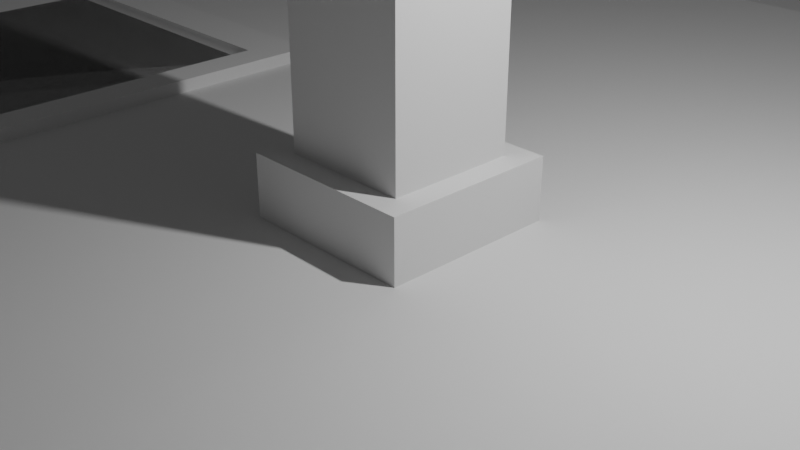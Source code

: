 # Source: Street.blend  (saved by Blender 2.80.39; exported with 4.5.12 LTS)
import bpy
from mathutils import Matrix  # noqa: F401  (used for matrix-valued properties, if any)

bpy.ops.wm.read_factory_settings(use_empty=True)
scene = bpy.context.scene
scene.name = 'Scene'

# ---- collections
col_street_light = bpy.data.collections.new('Street Light'); scene.collection.children.link(col_street_light)
col_streets = bpy.data.collections.new('Streets'); scene.collection.children.link(col_streets)
col_straight = bpy.data.collections.new('Straight'); col_streets.children.link(col_straight)
col_corner = bpy.data.collections.new('Corner'); col_streets.children.link(col_corner)
col_collection_3 = bpy.data.collections.new('Collection 3'); scene.collection.children.link(col_collection_3)

# ---- world
world_world = bpy.data.worlds.new('World'); scene.world = world_world
world_world.use_nodes = True; world_world.node_tree.nodes.clear()
_N = world_world.node_tree.nodes; _L = world_world.node_tree.links
n0 = _N.new('ShaderNodeOutputWorld'); n0.name = 'World Output'; n0.location = (300, 300)
n1 = _N.new('ShaderNodeBackground'); n1.name = 'Background'; n1.location = (10, 300)
n1.inputs[0].default_value = (0.05088, 0.05088, 0.05088, 1.0)
_L.new(n1.outputs[0], n0.inputs[0])
n0.is_active_output = True
world_world.color = (0.05088, 0.05088, 0.05088)
world_world.use_sun_shadow = False
world_world.sun_shadow_jitter_overblur = 0.0

# ---- cameras
cam_camera = bpy.data.cameras.new('Camera')
cam_camera.clip_end = 100.0
cam_camera.ortho_scale = 7.314
cam_camera.dof.focus_distance = 0.0
cam_camera.dof.aperture_fstop = 128.0

# ---- lights
light_light = bpy.data.lights.new('Light', 'POINT')
light_light.transmission_factor = 0.0
light_light.cutoff_distance = 30.0
light_light.energy = 1000.0
light_light.shadow_buffer_clip_start = 1.001
light_light.shadow_soft_size = 0.1
light_light.shadow_maximum_resolution = 0.006
light_light.use_absolute_resolution = True

# ---- meshes
me_cube_006 = bpy.data.meshes.new('Cube.006')
me_cube_006.from_pydata([(-0.2526, -1.0, -1.0), (-0.2526, -1.0, 1.0), (-0.2526, 1.0, -1.0), (-0.2526, 1.0, 1.0), (1.0, -1.0, -1.0), (1.0, -1.0, 1.0), (1.0, 1.0, -1.0), (1.0, 1.0, 1.0), (1.0, -0.9, -0.9), (1.0, -0.9, 0.9), (1.0, 0.9, -0.9), (1.0, 0.9, 0.9), (0.6937, -0.9, -0.9), (0.6937, -0.9, 0.9), (0.6937, 0.9, -0.9), (0.6937, 0.9, 0.9), (-0.2526, -1.0, 1.0), (-0.2526, -1.0, 3.0), (-0.2526, 1.0, 1.0), (-0.2526, 1.0, 3.0), (1.0, -1.0, 1.0), (1.0, -1.0, 3.0), (1.0, 1.0, 1.0), (1.0, 1.0, 3.0), (1.0, -0.9, 1.1), (1.0, -0.9, 2.9), (1.0, 0.9, 1.1), (1.0, 0.9, 2.9), (0.6937, -0.9, 1.1), (0.6937, -0.9, 2.9), (0.6937, 0.9, 1.1), (0.6937, 0.9, 2.9)], [], [(0, 1, 3, 2), (2, 3, 7, 6), (5, 4, 8, 9), (4, 5, 1, 0), (2, 6, 4, 0), (7, 3, 1, 5), (8, 10, 14, 12), (4, 6, 10, 8), (7, 5, 9, 11), (6, 7, 11, 10), (14, 15, 13, 12), (11, 9, 13, 15), (10, 11, 15, 14), (9, 8, 12, 13), (16, 17, 19, 18), (18, 19, 23, 22), (21, 20, 24, 25), (20, 21, 17, 16), (18, 22, 20, 16), (23, 19, 17, 21), (24, 26, 30, 28), (20, 22, 26, 24), (23, 21, 25, 27), (22, 23, 27, 26), (30, 31, 29, 28), (27, 25, 29, 31), (26, 27, 31, 30), (25, 24, 28, 29)])
_uv = me_cube_006.uv_layers.new(name='UVMap')
_uv.uv.foreach_set('vector', [0.375, 0.0, 0.625, 0.0, 0.625, 0.25, 0.375, 0.25, 0.375, 0.25, 0.625, 0.25, 0.625, 0.5, 0.375, 0.5, 0.625, 0.75, 0.375, 0.75, 0.375, 0.75, 0.625, 0.75, 0.375, 0.75, 0.625, 0.75, 0.625, 1.0, 0.375, 1.0, 0.125, 0.5, 0.375, 0.5, 0.375, 0.75, 0.125, 0.75, 0.625, 0.5, 0.875, 0.5, 0.875, 0.75, 0.625, 0.75, 0.375, 0.75, 0.375, 0.5, 0.375, 0.5, 0.375, 0.75, 0.375, 0.75, 0.375, 0.5, 0.375, 0.5, 0.375, 0.75, 0.625, 0.5, 0.625, 0.75, 0.625, 0.75, 0.625, 0.5, 0.375, 0.5, 0.625, 0.5, 0.625, 0.5, 0.375, 0.5, 0.375, 0.5, 0.625, 0.5, 0.625, 0.75, 0.375, 0.75, 0.625, 0.5, 0.625, 0.75, 0.625, 0.75, 0.625, 0.5, 0.375, 0.5, 0.625, 0.5, 0.625, 0.5, 0.375, 0.5, 0.625, 0.75, 0.375, 0.75, 0.375, 0.75, 0.625, 0.75, 0.375, 0.0, 0.625, 0.0, 0.625, 0.25, 0.375, 0.25, 0.375, 0.25, 0.625, 0.25, 0.625, 0.5, 0.375, 0.5, 0.625, 0.75, 0.375, 0.75, 0.375, 0.75, 0.625, 0.75, 0.375, 0.75, 0.625, 0.75, 0.625, 1.0, 0.375, 1.0, 0.125, 0.5, 0.375, 0.5, 0.375, 0.75, 0.125, 0.75, 0.625, 0.5, 0.875, 0.5, 0.875, 0.75, 0.625, 0.75, 0.375, 0.75, 0.375, 0.5, 0.375, 0.5, 0.375, 0.75, 0.375, 0.75, 0.375, 0.5, 0.375, 0.5, 0.375, 0.75, 0.625, 0.5, 0.625, 0.75, 0.625, 0.75, 0.625, 0.5, 0.375, 0.5, 0.625, 0.5, 0.625, 0.5, 0.375, 0.5, 0.375, 0.5, 0.625, 0.5, 0.625, 0.75, 0.375, 0.75, 0.625, 0.5, 0.625, 0.75, 0.625, 0.75, 0.625, 0.5, 0.375, 0.5, 0.625, 0.5, 0.625, 0.5, 0.375, 0.5, 0.625, 0.75, 0.375, 0.75, 0.375, 0.75, 0.625, 0.75])
me_cube_006.use_remesh_preserve_volume = False
me_cube_006.use_remesh_preserve_attributes = False
me_cube_006.use_mirror_vertex_groups = False
me_cube_006.update()
me_cube_007 = bpy.data.meshes.new('Cube.007')
me_cube_007.from_pydata([(-0.2526, -1.0, -1.0), (-0.2526, -1.0, 1.0), (-0.2526, 1.0, -1.0), (-0.2526, 1.0, 1.0), (1.0, -1.0, -1.0), (1.0, -1.0, 1.0), (1.0, 1.0, -1.0), (1.0, 1.0, 1.0), (1.0, -0.9, -0.9), (1.0, -0.9, 0.9), (1.0, 0.9, -0.9), (1.0, 0.9, 0.9), (0.6937, -0.9, -0.9), (0.6937, -0.9, 0.9), (0.6937, 0.9, -0.9), (0.6937, 0.9, 0.9), (-0.2526, -1.0, 1.0), (-0.2526, -1.0, 3.0), (-0.2526, 1.0, 1.0), (-0.2526, 1.0, 3.0), (1.0, -1.0, 1.0), (1.0, -1.0, 3.0), (1.0, 1.0, 1.0), (1.0, 1.0, 3.0), (1.0, -0.9, 1.1), (1.0, -0.9, 2.9), (1.0, 0.9, 1.1), (1.0, 0.9, 2.9), (0.6937, -0.9, 1.1), (0.6937, -0.9, 2.9), (0.6937, 0.9, 1.1), (0.6937, 0.9, 2.9), (-0.2526, -1.0, 3.0), (-0.2526, -1.0, 5.0), (-0.2526, 1.0, 3.0), (-0.2526, 1.0, 5.0), (1.0, -1.0, 3.0), (1.0, -1.0, 5.0), (1.0, 1.0, 3.0), (1.0, 1.0, 5.0), (1.0, -0.9, 3.1), (1.0, -0.9, 4.9), (1.0, 0.9, 3.1), (1.0, 0.9, 4.9), (0.6937, -0.9, 3.1), (0.6937, -0.9, 4.9), (0.6937, 0.9, 3.1), (0.6937, 0.9, 4.9)], [], [(0, 1, 3, 2), (2, 3, 7, 6), (5, 4, 8, 9), (4, 5, 1, 0), (2, 6, 4, 0), (7, 3, 1, 5), (8, 10, 14, 12), (4, 6, 10, 8), (7, 5, 9, 11), (6, 7, 11, 10), (14, 15, 13, 12), (11, 9, 13, 15), (10, 11, 15, 14), (9, 8, 12, 13), (16, 17, 19, 18), (18, 19, 23, 22), (21, 20, 24, 25), (20, 21, 17, 16), (18, 22, 20, 16), (23, 19, 17, 21), (24, 26, 30, 28), (20, 22, 26, 24), (23, 21, 25, 27), (22, 23, 27, 26), (30, 31, 29, 28), (27, 25, 29, 31), (26, 27, 31, 30), (25, 24, 28, 29), (32, 33, 35, 34), (34, 35, 39, 38), (37, 36, 40, 41), (36, 37, 33, 32), (34, 38, 36, 32), (39, 35, 33, 37), (40, 42, 46, 44), (36, 38, 42, 40), (39, 37, 41, 43), (38, 39, 43, 42), (46, 47, 45, 44), (43, 41, 45, 47), (42, 43, 47, 46), (41, 40, 44, 45)])
_uv = me_cube_007.uv_layers.new(name='UVMap')
_uv.uv.foreach_set('vector', [0.375, 0.0, 0.625, 0.0, 0.625, 0.25, 0.375, 0.25, 0.375, 0.25, 0.625, 0.25, 0.625, 0.5, 0.375, 0.5, 0.625, 0.75, 0.375, 0.75, 0.375, 0.75, 0.625, 0.75, 0.375, 0.75, 0.625, 0.75, 0.625, 1.0, 0.375, 1.0, 0.125, 0.5, 0.375, 0.5, 0.375, 0.75, 0.125, 0.75, 0.625, 0.5, 0.875, 0.5, 0.875, 0.75, 0.625, 0.75, 0.375, 0.75, 0.375, 0.5, 0.375, 0.5, 0.375, 0.75, 0.375, 0.75, 0.375, 0.5, 0.375, 0.5, 0.375, 0.75, 0.625, 0.5, 0.625, 0.75, 0.625, 0.75, 0.625, 0.5, 0.375, 0.5, 0.625, 0.5, 0.625, 0.5, 0.375, 0.5, 0.375, 0.5, 0.625, 0.5, 0.625, 0.75, 0.375, 0.75, 0.625, 0.5, 0.625, 0.75, 0.625, 0.75, 0.625, 0.5, 0.375, 0.5, 0.625, 0.5, 0.625, 0.5, 0.375, 0.5, 0.625, 0.75, 0.375, 0.75, 0.375, 0.75, 0.625, 0.75, 0.375, 0.0, 0.625, 0.0, 0.625, 0.25, 0.375, 0.25, 0.375, 0.25, 0.625, 0.25, 0.625, 0.5, 0.375, 0.5, 0.625, 0.75, 0.375, 0.75, 0.375, 0.75, 0.625, 0.75, 0.375, 0.75, 0.625, 0.75, 0.625, 1.0, 0.375, 1.0, 0.125, 0.5, 0.375, 0.5, 0.375, 0.75, 0.125, 0.75, 0.625, 0.5, 0.875, 0.5, 0.875, 0.75, 0.625, 0.75, 0.375, 0.75, 0.375, 0.5, 0.375, 0.5, 0.375, 0.75, 0.375, 0.75, 0.375, 0.5, 0.375, 0.5, 0.375, 0.75, 0.625, 0.5, 0.625, 0.75, 0.625, 0.75, 0.625, 0.5, 0.375, 0.5, 0.625, 0.5, 0.625, 0.5, 0.375, 0.5, 0.375, 0.5, 0.625, 0.5, 0.625, 0.75, 0.375, 0.75, 0.625, 0.5, 0.625, 0.75, 0.625, 0.75, 0.625, 0.5, 0.375, 0.5, 0.625, 0.5, 0.625, 0.5, 0.375, 0.5, 0.625, 0.75, 0.375, 0.75, 0.375, 0.75, 0.625, 0.75, 0.375, 0.0, 0.625, 0.0, 0.625, 0.25, 0.375, 0.25, 0.375, 0.25, 0.625, 0.25, 0.625, 0.5, 0.375, 0.5, 0.625, 0.75, 0.375, 0.75, 0.375, 0.75, 0.625, 0.75, 0.375, 0.75, 0.625, 0.75, 0.625, 1.0, 0.375, 1.0, 0.125, 0.5, 0.375, 0.5, 0.375, 0.75, 0.125, 0.75, 0.625, 0.5, 0.875, 0.5, 0.875, 0.75, 0.625, 0.75, 0.375, 0.75, 0.375, 0.5, 0.375, 0.5, 0.375, 0.75, 0.375, 0.75, 0.375, 0.5, 0.375, 0.5, 0.375, 0.75, 0.625, 0.5, 0.625, 0.75, 0.625, 0.75, 0.625, 0.5, 0.375, 0.5, 0.625, 0.5, 0.625, 0.5, 0.375, 0.5, 0.375, 0.5, 0.625, 0.5, 0.625, 0.75, 0.375, 0.75, 0.625, 0.5, 0.625, 0.75, 0.625, 0.75, 0.625, 0.5, 0.375, 0.5, 0.625, 0.5, 0.625, 0.5, 0.375, 0.5, 0.625, 0.75, 0.375, 0.75, 0.375, 0.75, 0.625, 0.75])
me_cube_007.use_remesh_preserve_volume = False
me_cube_007.use_remesh_preserve_attributes = False
me_cube_007.use_mirror_vertex_groups = False
me_cube_007.update()
me_cube_008 = bpy.data.meshes.new('Cube.008')
me_cube_008.from_pydata([(-0.2526, -1.0, -1.0), (-0.2526, -1.0, 1.0), (-0.2526, 1.0, -1.0), (-0.2526, 1.0, 1.0), (1.0, -1.0, -1.0), (1.0, -1.0, 1.0), (1.0, 1.0, -1.0), (1.0, 1.0, 1.0), (1.0, -0.9, -0.9), (1.0, -0.9, 0.9), (1.0, 0.9, -0.9), (1.0, 0.9, 0.9), (0.6937, -0.9, -0.9), (0.6937, -0.9, 0.9), (0.6937, 0.9, -0.9), (0.6937, 0.9, 0.9), (-0.2526, -1.0, 1.0), (-0.2526, -1.0, 3.0), (-0.2526, 1.0, 1.0), (-0.2526, 1.0, 3.0), (1.0, -1.0, 1.0), (1.0, -1.0, 3.0), (1.0, 1.0, 1.0), (1.0, 1.0, 3.0), (1.0, -0.9, 1.1), (1.0, -0.9, 2.9), (1.0, 0.9, 1.1), (1.0, 0.9, 2.9), (0.6937, -0.9, 1.1), (0.6937, -0.9, 2.9), (0.6937, 0.9, 1.1), (0.6937, 0.9, 2.9), (-0.2526, -1.0, 3.0), (-0.2526, -1.0, 5.0), (-0.2526, 1.0, 3.0), (-0.2526, 1.0, 5.0), (1.0, -1.0, 3.0), (1.0, -1.0, 5.0), (1.0, 1.0, 3.0), (1.0, 1.0, 5.0), (1.0, -0.9, 3.1), (1.0, -0.9, 4.9), (1.0, 0.9, 3.1), (1.0, 0.9, 4.9), (0.6937, -0.9, 3.1), (0.6937, -0.9, 4.9), (0.6937, 0.9, 3.1), (0.6937, 0.9, 4.9)], [], [(0, 1, 3, 2), (2, 3, 7, 6), (5, 4, 8, 9), (4, 5, 1, 0), (2, 6, 4, 0), (7, 3, 1, 5), (8, 10, 14, 12), (4, 6, 10, 8), (7, 5, 9, 11), (6, 7, 11, 10), (14, 15, 13, 12), (11, 9, 13, 15), (10, 11, 15, 14), (9, 8, 12, 13), (16, 17, 19, 18), (18, 19, 23, 22), (21, 20, 24, 25), (20, 21, 17, 16), (18, 22, 20, 16), (23, 19, 17, 21), (24, 26, 30, 28), (20, 22, 26, 24), (23, 21, 25, 27), (22, 23, 27, 26), (30, 31, 29, 28), (27, 25, 29, 31), (26, 27, 31, 30), (25, 24, 28, 29), (32, 33, 35, 34), (34, 35, 39, 38), (37, 36, 40, 41), (36, 37, 33, 32), (34, 38, 36, 32), (39, 35, 33, 37), (40, 42, 46, 44), (36, 38, 42, 40), (39, 37, 41, 43), (38, 39, 43, 42), (46, 47, 45, 44), (43, 41, 45, 47), (42, 43, 47, 46), (41, 40, 44, 45)])
_uv = me_cube_008.uv_layers.new(name='UVMap')
_uv.uv.foreach_set('vector', [0.375, 0.0, 0.625, 0.0, 0.625, 0.25, 0.375, 0.25, 0.375, 0.25, 0.625, 0.25, 0.625, 0.5, 0.375, 0.5, 0.625, 0.75, 0.375, 0.75, 0.375, 0.75, 0.625, 0.75, 0.375, 0.75, 0.625, 0.75, 0.625, 1.0, 0.375, 1.0, 0.125, 0.5, 0.375, 0.5, 0.375, 0.75, 0.125, 0.75, 0.625, 0.5, 0.875, 0.5, 0.875, 0.75, 0.625, 0.75, 0.375, 0.75, 0.375, 0.5, 0.375, 0.5, 0.375, 0.75, 0.375, 0.75, 0.375, 0.5, 0.375, 0.5, 0.375, 0.75, 0.625, 0.5, 0.625, 0.75, 0.625, 0.75, 0.625, 0.5, 0.375, 0.5, 0.625, 0.5, 0.625, 0.5, 0.375, 0.5, 0.375, 0.5, 0.625, 0.5, 0.625, 0.75, 0.375, 0.75, 0.625, 0.5, 0.625, 0.75, 0.625, 0.75, 0.625, 0.5, 0.375, 0.5, 0.625, 0.5, 0.625, 0.5, 0.375, 0.5, 0.625, 0.75, 0.375, 0.75, 0.375, 0.75, 0.625, 0.75, 0.375, 0.0, 0.625, 0.0, 0.625, 0.25, 0.375, 0.25, 0.375, 0.25, 0.625, 0.25, 0.625, 0.5, 0.375, 0.5, 0.625, 0.75, 0.375, 0.75, 0.375, 0.75, 0.625, 0.75, 0.375, 0.75, 0.625, 0.75, 0.625, 1.0, 0.375, 1.0, 0.125, 0.5, 0.375, 0.5, 0.375, 0.75, 0.125, 0.75, 0.625, 0.5, 0.875, 0.5, 0.875, 0.75, 0.625, 0.75, 0.375, 0.75, 0.375, 0.5, 0.375, 0.5, 0.375, 0.75, 0.375, 0.75, 0.375, 0.5, 0.375, 0.5, 0.375, 0.75, 0.625, 0.5, 0.625, 0.75, 0.625, 0.75, 0.625, 0.5, 0.375, 0.5, 0.625, 0.5, 0.625, 0.5, 0.375, 0.5, 0.375, 0.5, 0.625, 0.5, 0.625, 0.75, 0.375, 0.75, 0.625, 0.5, 0.625, 0.75, 0.625, 0.75, 0.625, 0.5, 0.375, 0.5, 0.625, 0.5, 0.625, 0.5, 0.375, 0.5, 0.625, 0.75, 0.375, 0.75, 0.375, 0.75, 0.625, 0.75, 0.375, 0.0, 0.625, 0.0, 0.625, 0.25, 0.375, 0.25, 0.375, 0.25, 0.625, 0.25, 0.625, 0.5, 0.375, 0.5, 0.625, 0.75, 0.375, 0.75, 0.375, 0.75, 0.625, 0.75, 0.375, 0.75, 0.625, 0.75, 0.625, 1.0, 0.375, 1.0, 0.125, 0.5, 0.375, 0.5, 0.375, 0.75, 0.125, 0.75, 0.625, 0.5, 0.875, 0.5, 0.875, 0.75, 0.625, 0.75, 0.375, 0.75, 0.375, 0.5, 0.375, 0.5, 0.375, 0.75, 0.375, 0.75, 0.375, 0.5, 0.375, 0.5, 0.375, 0.75, 0.625, 0.5, 0.625, 0.75, 0.625, 0.75, 0.625, 0.5, 0.375, 0.5, 0.625, 0.5, 0.625, 0.5, 0.375, 0.5, 0.375, 0.5, 0.625, 0.5, 0.625, 0.75, 0.375, 0.75, 0.625, 0.5, 0.625, 0.75, 0.625, 0.75, 0.625, 0.5, 0.375, 0.5, 0.625, 0.5, 0.625, 0.5, 0.375, 0.5, 0.625, 0.75, 0.375, 0.75, 0.375, 0.75, 0.625, 0.75])
me_cube_008.use_remesh_preserve_volume = False
me_cube_008.use_remesh_preserve_attributes = False
me_cube_008.use_mirror_vertex_groups = False
me_cube_008.update()
me_cube_009 = bpy.data.meshes.new('Cube.009')
me_cube_009.from_pydata([(-1.0, -1.0, -1.0), (-1.0, -1.0, -0.2946), (-1.0, 1.0, -1.0), (-1.0, 1.0, -0.2946), (1.0, -1.0, -1.0), (1.0, -1.0, -0.2946), (1.0, 1.0, -1.0), (1.0, 1.0, -0.2946), (-0.7312, -0.7312, -0.2946), (-0.7312, 0.7312, -0.2946), (0.7312, -0.7312, -0.2946), (0.7312, 0.7312, -0.2946), (-0.7312, -0.7312, 25.39), (-0.7312, 0.7312, 25.39), (0.7312, -0.7312, 25.39), (0.7312, 0.7312, 25.39), (0.7312, 0.7312, 23.54), (0.7312, -0.7312, 23.54), (-0.7312, -0.7312, 23.54), (-0.7312, 0.7312, 23.54), (-0.7312, 10.73, 25.39), (0.7312, 10.73, 25.39), (0.7312, 10.73, 23.54), (-0.7312, 10.73, 23.54)], [], [(0, 1, 3, 2), (2, 3, 7, 6), (6, 7, 5, 4), (4, 5, 1, 0), (2, 6, 4, 0), (7, 3, 9, 11), (17, 16, 15, 14), (5, 7, 11, 10), (3, 1, 8, 9), (1, 5, 10, 8), (15, 13, 12, 14), (19, 18, 12, 13), (18, 17, 14, 12), (13, 15, 21, 20), (11, 9, 19, 16), (8, 10, 17, 18), (9, 8, 18, 19), (10, 11, 16, 17), (22, 23, 20, 21), (16, 19, 23, 22), (15, 16, 22, 21), (19, 13, 20, 23)])
_uv = me_cube_009.uv_layers.new(name='UVMap')
_uv.uv.foreach_set('vector', [0.375, 0.0, 0.625, 0.0, 0.625, 0.25, 0.375, 0.25, 0.375, 0.25, 0.625, 0.25, 0.625, 0.5, 0.375, 0.5, 0.375, 0.5, 0.625, 0.5, 0.625, 0.75, 0.375, 0.75, 0.375, 0.75, 0.625, 0.75, 0.625, 1.0, 0.375, 1.0, 0.125, 0.5, 0.375, 0.5, 0.375, 0.75, 0.125, 0.75, 0.625, 0.5, 0.625, 0.25, 0.625, 0.25, 0.625, 0.5, 0.625, 0.75, 0.625, 0.5, 0.625, 0.5, 0.625, 0.75, 0.625, 0.75, 0.625, 0.5, 0.625, 0.5, 0.625, 0.75, 0.625, 0.25, 0.625, 0.0, 0.625, 0.0, 0.625, 0.25, 0.625, 1.0, 0.625, 0.75, 0.625, 0.75, 0.625, 1.0, 0.625, 0.5, 0.875, 0.5, 0.875, 0.75, 0.625, 0.75, 0.625, 0.25, 0.625, 0.0, 0.625, 0.0, 0.625, 0.25, 0.625, 1.0, 0.625, 0.75, 0.625, 0.75, 0.625, 1.0, 0.875, 0.5, 0.625, 0.5, 0.625, 0.5, 0.875, 0.5, 0.625, 0.5, 0.625, 0.25, 0.625, 0.25, 0.625, 0.5, 0.625, 1.0, 0.625, 0.75, 0.625, 0.75, 0.625, 1.0, 0.625, 0.25, 0.625, 0.0, 0.625, 0.0, 0.625, 0.25, 0.625, 0.75, 0.625, 0.5, 0.625, 0.5, 0.625, 0.75, 0.625, 0.5, 0.625, 0.25, 0.625, 0.25, 0.625, 0.5, 0.625, 0.5, 0.625, 0.25, 0.625, 0.25, 0.625, 0.5, 0.625, 0.5, 0.625, 0.5, 0.625, 0.5, 0.625, 0.5, 0.625, 0.25, 0.625, 0.25, 0.625, 0.25, 0.625, 0.25])
me_cube_009.use_remesh_preserve_volume = False
me_cube_009.use_remesh_preserve_attributes = False
me_cube_009.use_mirror_vertex_groups = False
me_cube_009.update()
me_plane_001 = bpy.data.meshes.new('Plane.001')
me_plane_001.from_pydata([(-1.265, -1.29, 0.0), (1.161, -1.29, 0.0), (1.161, 0.193, 0.0), (-1.265, 0.193, 0.0), (-1.265, 0.2612, 0.0), (1.161, 0.2612, 0.0), (-1.265, 1.551, -0.03687), (1.161, 1.551, -0.03687), (-1.265, 0.2612, -0.03687), (1.161, 0.2612, -0.03687), (1.161, 0.193, 0.017), (-1.265, 0.193, 0.017), (-1.265, 0.2612, 0.017), (1.161, 0.2612, 0.017)], [], [(4, 5, 9, 8), (5, 4, 12, 13), (8, 9, 7, 6), (11, 10, 13, 12), (0, 1, 2, 3), (3, 2, 10, 11), (2, 5, 13, 10)])
_uv = me_plane_001.uv_layers.new(name='UVMap')
_uv.uv.foreach_set('vector', [0.0, 0.5862, 1.0, 0.5862, 1.0, 0.5862, 0.0, 0.5862, 1.0, 0.5862, 0.0, 0.5862, 0.0, 0.5862, 1.0, 0.5862, 0.0, 0.5862, 1.0, 0.5862, 1.0, 1.0, 0.0, 1.0, 0.0, 0.5681, 1.0, 0.5681, 1.0, 0.5862, 0.0, 0.5862, 0.0, 0.0, 1.0, 0.0, 1.0, 0.5681, 0.0, 0.5681, 0.0, 0.5681, 1.0, 0.5681, 1.0, 0.5681, 0.0, 0.5681, 0.0, 0.0, 0.0, 0.0, 0.0, 0.0, 0.0, 0.0])
me_plane_001.use_remesh_preserve_volume = False
me_plane_001.use_remesh_preserve_attributes = False
me_plane_001.use_mirror_vertex_groups = False
me_plane_001.update()
me_plane_003 = bpy.data.meshes.new('Plane.003')
me_plane_003.from_pydata([(-1.265, -1.29, 0.0), (1.161, -1.29, 0.0), (1.161, 0.193, 0.0), (-1.265, 0.193, 0.0), (-1.265, 0.2612, 0.0), (1.161, 0.2612, 0.0), (-1.265, 1.551, -0.03687), (1.161, 1.551, -0.03687), (-1.265, 0.2612, -0.03687), (1.161, 0.2612, -0.03687), (1.161, 0.193, 0.017), (-1.265, 0.193, 0.017), (-1.265, 0.2612, 0.017), (1.161, 0.2612, 0.017)], [], [(4, 5, 9, 8), (5, 4, 12, 13), (8, 9, 7, 6), (11, 10, 13, 12), (0, 1, 2, 3), (3, 2, 10, 11), (2, 5, 13, 10)])
_uv = me_plane_003.uv_layers.new(name='UVMap')
_uv.uv.foreach_set('vector', [0.0, 0.5862, 1.0, 0.5862, 1.0, 0.5862, 0.0, 0.5862, 1.0, 0.5862, 0.0, 0.5862, 0.0, 0.5862, 1.0, 0.5862, 0.0, 0.5862, 1.0, 0.5862, 1.0, 1.0, 0.0, 1.0, 0.0, 0.5681, 1.0, 0.5681, 1.0, 0.5862, 0.0, 0.5862, 0.0, 0.0, 1.0, 0.0, 1.0, 0.5681, 0.0, 0.5681, 0.0, 0.5681, 1.0, 0.5681, 1.0, 0.5681, 0.0, 0.5681, 0.0, 0.0, 0.0, 0.0, 0.0, 0.0, 0.0, 0.0])
me_plane_003.use_remesh_preserve_volume = False
me_plane_003.use_remesh_preserve_attributes = False
me_plane_003.use_mirror_vertex_groups = False
me_plane_003.update()
me_plane_002 = bpy.data.meshes.new('Plane.002')
me_plane_002.from_pydata([(-0.7388, -1.29, 0.017), (-0.7388, 0.193, 0.017), (-0.7621, 0.193, 0.017), (-0.7621, -1.29, 0.017), (-0.7388, -1.29, -9.313e-10), (-0.7388, 0.193, -9.313e-10), (-0.7621, 0.193, -9.313e-10), (-0.7621, -1.29, -9.313e-10), (-1.366, -1.29, -9.313e-10), (-1.366, 0.193, -9.313e-10), (-0.7388, -1.29, -0.03687), (-0.7388, 0.193, -0.03687), (-0.2408, -1.29, -0.03687), (-0.2408, 0.193, -0.03687), (0.3526, -1.29, 0.0), (1.161, -1.29, 0.0), (1.161, 0.193, 0.0), (0.3526, 0.193, 0.0), (0.3526, 0.2612, 0.0), (1.161, 0.2612, 0.0), (0.3526, 1.551, -0.03687), (1.161, 1.551, -0.03687), (0.3526, 0.2612, -0.03687), (1.161, 0.2612, -0.03687), (1.161, 0.193, 0.017), (0.3526, 0.193, 0.017), (0.3526, 0.2612, 0.017), (1.161, 0.2612, 0.017), (0.3346, 0.193, -4.657e-10), (0.3346, -1.29, -4.657e-10), (0.3346, 0.2612, -9.313e-10), (-0.2408, 0.2612, -0.03687), (0.3346, -1.29, -0.03687), (0.3346, 0.2612, -0.03687), (0.3346, 0.193, 0.017), (0.3528, -1.29, 0.017), (0.3346, -1.29, 0.017), (0.3346, 0.2612, 0.017), (-0.2408, 1.551, -0.03687), (0.3346, 0.193, -0.03687), (-0.7621, 0.2612, -1.863e-09), (-1.366, 0.2612, -1.863e-09), (-0.7388, 0.2612, -1.863e-09), (-1.366, 1.551, -0.03687), (-0.7388, 1.551, -0.03687), (-1.366, 0.2612, -0.03687), (-0.7388, 0.2612, -0.03687), (-0.7621, 0.2612, 0.017), (-1.366, 0.193, 0.017), (-1.366, 0.2612, 0.017), (-0.7388, 0.2612, 0.017), (-0.7621, 1.551, -0.03687), (-0.7621, 0.2612, -0.03687), (0.3346, 1.551, -0.03687)], [], [(4, 5, 1, 0), (42, 50, 1, 5), (5, 4, 10, 11), (7, 4, 0, 3), (6, 7, 3, 2), (9, 8, 7, 6), (2, 3, 0, 1), (11, 10, 12, 13), (18, 19, 23, 22), (19, 18, 26, 27), (22, 23, 21, 20), (25, 24, 27, 26), (14, 15, 16, 17), (17, 16, 24, 25), (16, 19, 27, 24), (30, 37, 26, 18), (28, 30, 33, 39), (28, 29, 36, 34), (39, 33, 31, 13), (32, 39, 13, 12), (30, 28, 34, 37), (29, 28, 39, 32), (36, 35, 25, 34), (26, 37, 34, 25), (22, 33, 30, 18), (14, 17, 25, 35), (40, 42, 46, 52), (40, 41, 49, 47), (52, 46, 44, 51), (45, 52, 51, 43), (42, 40, 47, 50), (41, 40, 52, 45), (49, 48, 2, 47), (1, 50, 47, 2), (11, 46, 42, 5), (9, 6, 2, 48), (53, 33, 22, 20), (31, 38, 44, 46), (33, 53, 38, 31), (13, 31, 46, 11)])
_uv = me_plane_002.uv_layers.new(name='UVMap')
_uv.uv.foreach_set('vector', [1.0, 0.5862, 0.0, 0.5862, 0.0, 0.5862, 1.0, 0.5862, 1.0, 0.5862, 1.0, 0.5862, 0.0, 0.0, 0.0, 0.5862, 0.0, 0.5862, 1.0, 0.5862, 1.0, 0.5862, 0.0, 0.5862, 0.0, 0.0, 0.0, 0.0, 0.0, 0.0, 0.0, 0.0, 0.0, 0.5681, 1.0, 0.5681, 1.0, 0.5681, 0.0, 0.5681, 0.0, 0.0, 1.0, 0.0, 1.0, 0.5681, 0.0, 0.5681, 0.0, 0.5681, 1.0, 0.5681, 1.0, 0.5862, 0.0, 0.5862, 0.0, 0.5862, 1.0, 0.5862, 1.0, 1.0, 0.0, 1.0, 0.0, 0.5862, 1.0, 0.5862, 1.0, 0.5862, 0.0, 0.5862, 1.0, 0.5862, 0.0, 0.5862, 0.0, 0.5862, 1.0, 0.5862, 0.0, 0.5862, 1.0, 0.5862, 1.0, 1.0, 0.0, 1.0, 0.0, 0.5681, 1.0, 0.5681, 1.0, 0.5862, 0.0, 0.5862, 0.0, 0.0, 1.0, 0.0, 1.0, 0.5681, 0.0, 0.5681, 0.0, 0.5681, 1.0, 0.5681, 1.0, 0.5681, 0.0, 0.5681, 0.0, 0.0, 0.0, 0.0, 0.0, 0.0, 0.0, 0.0, 1.0, 0.5862, 1.0, 0.5862, 0.0, 0.0, 0.0, 0.5862, 0.9714, 0.5862, 1.0, 0.5862, 1.0, 0.5862, 0.9714, 0.5862, 0.9714, 0.5862, 0.0, 0.5862, 0.0, 0.5862, 0.9714, 0.5862, 0.9714, 0.5862, 1.0, 0.5862, 1.0, 1.0, 0.9714, 1.0, 0.0, 0.5862, 0.9714, 0.5862, 0.9714, 1.0, 0.0, 1.0, 1.0, 0.5862, 0.9714, 0.5862, 0.9714, 0.5862, 1.0, 0.5862, 0.0, 0.5862, 0.9714, 0.5862, 0.9714, 0.5862, 0.0, 0.5862, 0.0, 0.5862, 0.0, 0.0, 0.0, 0.0, 0.9714, 0.5862, 0.0, 0.0, 0.0, 0.0, 0.0, 0.0, 0.0, 0.0, 0.0, 0.5862, 1.0, 0.5862, 1.0, 0.5862, 0.0, 0.5862, 0.0, 0.0, 0.0, 0.5681, 0.0, 0.0, 0.0, 0.0, 0.9714, 0.5862, 1.0, 0.5862, 1.0, 0.5862, 0.9714, 0.5862, 0.9714, 0.5862, 0.0, 0.5862, 0.0, 0.5862, 0.9714, 0.5862, 0.9714, 0.5862, 1.0, 0.5862, 1.0, 1.0, 0.9714, 1.0, 0.0, 0.5862, 0.9714, 0.5862, 0.9714, 1.0, 0.0, 1.0, 1.0, 0.5862, 0.9714, 0.5862, 0.9714, 0.5862, 1.0, 0.5862, 0.0, 0.5862, 0.9714, 0.5862, 0.9714, 0.5862, 0.0, 0.5862, 0.0, 0.5862, 0.0, 0.0, 0.0, 0.0, 0.9714, 0.5862, 0.0, 0.0, 0.0, 0.0, 0.0, 0.0, 0.0, 0.0, 0.0, 0.5862, 1.0, 0.5862, 1.0, 0.5862, 0.0, 0.5862, 0.0, 0.0, 0.0, 0.5681, 0.0, 0.0, 0.0, 0.0, 0.0, 0.0, 1.0, 0.5862, 0.0, 0.5862, 0.0, 1.0, 0.0, 0.0, 0.0, 0.0, 1.0, 1.0, 1.0, 0.5862, 1.0, 0.5862, 0.0, 0.0, 0.0, 0.0, 0.0, 0.0, 0.9714, 1.0, 1.0, 1.0, 1.0, 0.5862, 0.0, 0.5862])
me_plane_002.use_remesh_preserve_volume = False
me_plane_002.use_remesh_preserve_attributes = False
me_plane_002.use_mirror_vertex_groups = False
me_plane_002.update()
me_plane = bpy.data.meshes.new('Plane')
me_plane.from_pydata([(-1.0, -1.0, 0.0), (1.0, -1.0, 0.0), (-1.0, 1.0, 0.0), (1.0, 1.0, 0.0)], [], [(0, 1, 3, 2)])
_uv = me_plane.uv_layers.new(name='UVMap')
_uv.uv.foreach_set('vector', [0.0, 0.0, 1.0, 0.0, 1.0, 1.0, 0.0, 1.0])
me_plane.use_remesh_preserve_volume = False
me_plane.use_remesh_preserve_attributes = False
me_plane.use_mirror_vertex_groups = False
me_plane.update()

# ---- objects
ob_light = bpy.data.objects.new('Light', light_light)
ob_camera = bpy.data.objects.new('Camera', cam_camera)
ob_cube_001 = bpy.data.objects.new('Cube.001', me_cube_006)
ob_cube_002 = bpy.data.objects.new('Cube.002', me_cube_007)
ob_cube_003 = bpy.data.objects.new('Cube.003', me_cube_008)
ob_cube = bpy.data.objects.new('Cube', me_cube_009)
ob_plane_001 = bpy.data.objects.new('Plane.001', me_plane_001)
ob_plane_002 = bpy.data.objects.new('Plane.002', me_plane_003)
ob_plane_000 = bpy.data.objects.new('Plane.000', me_plane_002)
ob_plane = bpy.data.objects.new('Plane', me_plane)

# ---- transforms, parenting, visibility, modifiers, constraints
ob_light.location = (4.076, 1.005, 5.904)
ob_light.rotation_euler = (0.6503, 0.05522, 1.866)
ob_light.lock_rotations_4d = False
ob_light.empty_display_type = 'ARROWS'
ob_light.color = (0.0, 0.0, 0.0, 0.0)
ob_light.lineart.crease_threshold = 0.0
ob_camera.location = (7.359, -6.926, 4.958)
ob_camera.rotation_euler = (1.109, 0.0, 0.8149)
ob_camera.lock_rotations_4d = False
ob_camera.empty_display_type = 'ARROWS'
ob_camera.color = (0.0, 0.0, 0.0, 0.0)
ob_camera.display_type = 'WIRE'
ob_camera.lineart.crease_threshold = 0.0
ob_cube_001.location = (0.9108, -7.54e-07, 10.28)
ob_cube_001.scale = (0.75, 0.75, 0.75)
ob_cube_001.lineart.crease_threshold = 0.0
ob_cube_002.location = (0.97, 0.01483, 18.45)
ob_cube_002.lineart.crease_threshold = 0.0
ob_cube_003.location = (0.97, 8.649, 23.64)
ob_cube_003.lineart.crease_threshold = 0.0
ob_cube.location = (0.0, 0.0, 1.0)
ob_cube.lineart.crease_threshold = 0.0
ob_plane_001.location = (58.18, 0.0, 0.0)
ob_plane_001.scale = (19.88, 9.941, 9.941)
ob_plane_001.lineart.crease_threshold = 0.0
ob_plane_002.location = (-40.79, 0.0, 0.0)
ob_plane_002.scale = (19.88, 9.941, 9.941)
ob_plane_002.lineart.crease_threshold = 0.0
ob_plane_000.location = (10.0, 0.0, 0.0)
ob_plane_000.scale = (19.88, 9.941, 9.941)
ob_plane_000.lineart.crease_threshold = 0.0
ob_plane.location = (0.0, 0.0, 0.0)
ob_plane.scale = (10.0, 10.0, 10.0)
ob_plane.lineart.crease_threshold = 0.0

# ---- collection membership
col_street_light.objects.link(ob_light)
col_street_light.objects.link(ob_camera)
col_street_light.objects.link(ob_cube_001)
col_street_light.objects.link(ob_cube_002)
col_street_light.objects.link(ob_cube_003)
col_street_light.objects.link(ob_cube)
col_straight.objects.link(ob_plane_001)
col_straight.objects.link(ob_plane_002)
col_corner.objects.link(ob_plane_000)
col_collection_3.objects.link(ob_plane)

# ---- scene / render settings (as saved in the file)
scene.camera = ob_camera
scene.frame_start = 1; scene.frame_end = 250; scene.frame_set(1)
scene.render.engine = 'BLENDER_EEVEE_NEXT'
scene.render.motion_blur_shutter = 1.0
scene.cycles.use_denoising = False
scene.cycles.samples = 128
scene.cycles.sampling_pattern = 'TABULATED_SOBOL'
scene.cycles.use_adaptive_sampling = False
scene.cycles.use_light_tree = False
scene.view_settings.view_transform = 'Filmic'
bpy.context.view_layer.update()
